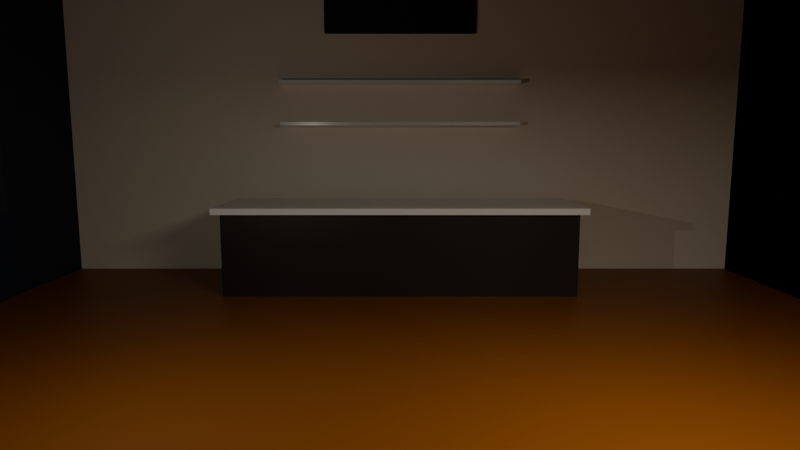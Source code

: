 # Source: bg_modern_cafe.blend  (saved by Blender 5.2.45; exported with 4.5.12 LTS)
import bpy
from mathutils import Matrix  # noqa: F401  (used for matrix-valued properties, if any)

bpy.ops.wm.read_factory_settings(use_empty=True)
scene = bpy.context.scene
scene.name = 'Scene'

# ---- materials (node trees are filled in below, after node groups)
mat_cafefloorwood = bpy.data.materials.new('CafeFloorWood')
mat_cafewall = bpy.data.materials.new('CafeWall')
mat_cafeaccentwall = bpy.data.materials.new('CafeAccentWall')
mat_windowframe = bpy.data.materials.new('WindowFrame')
mat_glass = bpy.data.materials.new('Glass')
mat_cafecounter = bpy.data.materials.new('CafeCounter')
mat_cafecountermarble = bpy.data.materials.new('CafeCounterMarble')

# ---- material node trees
mat_cafefloorwood.use_nodes = True; mat_cafefloorwood.node_tree.nodes.clear()
_N = mat_cafefloorwood.node_tree.nodes; _L = mat_cafefloorwood.node_tree.links
n0 = _N.new('ShaderNodeBsdfPrincipled'); n0.name = 'Principled BSDF'; n0.location = (-200, 100)
n0.inputs[0].default_value = (0.2388, 0.07176, 0.001687, 1.0)
n0.inputs[10].default_value = 0.005
n1 = _N.new('ShaderNodeOutputMaterial'); n1.name = 'Material Output'; n1.location = (200, 100)
_L.new(n0.outputs[0], n1.inputs[0])
n1.is_active_output = True
mat_cafewall.use_nodes = True; mat_cafewall.node_tree.nodes.clear()
_N = mat_cafewall.node_tree.nodes; _L = mat_cafewall.node_tree.links
n0 = _N.new('ShaderNodeBsdfPrincipled'); n0.name = 'Principled BSDF'; n0.location = (-200, 100)
n0.inputs[0].default_value = (0.8994, 0.8122, 0.68, 1.0)
n0.inputs[2].default_value = 0.9
n0.inputs[10].default_value = 0.005
n1 = _N.new('ShaderNodeOutputMaterial'); n1.name = 'Material Output'; n1.location = (200, 100)
_L.new(n0.outputs[0], n1.inputs[0])
n1.is_active_output = True
mat_cafeaccentwall.use_nodes = True; mat_cafeaccentwall.node_tree.nodes.clear()
_N = mat_cafeaccentwall.node_tree.nodes; _L = mat_cafeaccentwall.node_tree.links
n0 = _N.new('ShaderNodeBsdfPrincipled'); n0.name = 'Principled BSDF'; n0.location = (-200, 100)
n0.inputs[0].default_value = (0.009021, 0.01794, 0.03995, 1.0)
n0.inputs[2].default_value = 0.8
n0.inputs[10].default_value = 0.005
n1 = _N.new('ShaderNodeOutputMaterial'); n1.name = 'Material Output'; n1.location = (200, 100)
_L.new(n0.outputs[0], n1.inputs[0])
n1.is_active_output = True
mat_windowframe.use_nodes = True; mat_windowframe.node_tree.nodes.clear()
_N = mat_windowframe.node_tree.nodes; _L = mat_windowframe.node_tree.links
n0 = _N.new('ShaderNodeBsdfPrincipled'); n0.name = 'Principled BSDF'; n0.location = (-200, 100)
n0.inputs[0].default_value = (0.001963, 0.005028, 0.01891, 1.0)
n0.inputs[2].default_value = 0.4
n0.inputs[10].default_value = 0.005
n1 = _N.new('ShaderNodeOutputMaterial'); n1.name = 'Material Output'; n1.location = (200, 100)
_L.new(n0.outputs[0], n1.inputs[0])
n1.is_active_output = True
mat_glass.use_nodes = True; mat_glass.node_tree.nodes.clear()
_N = mat_glass.node_tree.nodes; _L = mat_glass.node_tree.links
n0 = _N.new('ShaderNodeBsdfPrincipled'); n0.name = 'Principled BSDF'; n0.location = (-200, 100)
n0.inputs[0].default_value = (0.2977, 0.5668, 0.9828, 1.0)
n0.inputs[2].default_value = 0.1
n0.inputs[10].default_value = 0.005
n1 = _N.new('ShaderNodeOutputMaterial'); n1.name = 'Material Output'; n1.location = (200, 100)
_L.new(n0.outputs[0], n1.inputs[0])
n1.is_active_output = True
mat_cafecounter.use_nodes = True; mat_cafecounter.node_tree.nodes.clear()
_N = mat_cafecounter.node_tree.nodes; _L = mat_cafecounter.node_tree.links
n0 = _N.new('ShaderNodeBsdfPrincipled'); n0.name = 'Principled BSDF'; n0.location = (-200, 100)
n0.inputs[0].default_value = (0.01794, 0.01431, 0.01347, 1.0)
n0.inputs[2].default_value = 0.4
n0.inputs[10].default_value = 0.005
n1 = _N.new('ShaderNodeOutputMaterial'); n1.name = 'Material Output'; n1.location = (200, 100)
_L.new(n0.outputs[0], n1.inputs[0])
n1.is_active_output = True
mat_cafecountermarble.use_nodes = True; mat_cafecountermarble.node_tree.nodes.clear()
_N = mat_cafecountermarble.node_tree.nodes; _L = mat_cafecountermarble.node_tree.links
n0 = _N.new('ShaderNodeBsdfPrincipled'); n0.name = 'Principled BSDF'; n0.location = (-200, 100)
n0.inputs[0].default_value = (0.9406, 0.9574, 0.9743, 1.0)
n0.inputs[2].default_value = 0.2
n0.inputs[10].default_value = 0.005
n1 = _N.new('ShaderNodeOutputMaterial'); n1.name = 'Material Output'; n1.location = (200, 100)
_L.new(n0.outputs[0], n1.inputs[0])
n1.is_active_output = True

# ---- cameras
cam_assetcamera = bpy.data.cameras.new('AssetCamera')
cam_assetcamera.lens = 28.0

# ---- lights
light_warmkey = bpy.data.lights.new('WarmKey', 'AREA')
light_warmkey.color = (1.0, 0.88, 0.72)
light_warmkey.energy = 100.0
light_warmkey.size = 2.0
light_warmfill = bpy.data.lights.new('WarmFill', 'POINT')
light_warmfill.color = (1.0, 0.94, 0.85)
light_warmfill.energy = 50.0

# ---- meshes
me_plane = bpy.data.meshes.new('Plane')
me_plane.from_pydata([(-5.0, -5.0, 0.0), (5.0, -5.0, 0.0), (-5.0, 5.0, 0.0), (5.0, 5.0, 0.0)], [], [(0, 1, 3, 2)])
_uv = me_plane.uv_layers.new(name='UVMap')
_uv.uv.foreach_set('vector', [0.0, 0.0, 1.0, 0.0, 1.0, 1.0, 0.0, 1.0])
me_plane.materials.append(mat_cafefloorwood)
me_plane.update()
me_cube = bpy.data.meshes.new('Cube')
me_cube.from_pydata([(-0.5, -0.5, -0.5), (-0.5, -0.5, 0.5), (-0.5, 0.5, -0.5), (-0.5, 0.5, 0.5), (0.5, -0.5, -0.5), (0.5, -0.5, 0.5), (0.5, 0.5, -0.5), (0.5, 0.5, 0.5)], [], [(0, 1, 3, 2), (2, 3, 7, 6), (6, 7, 5, 4), (4, 5, 1, 0), (2, 6, 4, 0), (7, 3, 1, 5)])
_uv = me_cube.uv_layers.new(name='UVMap')
_uv.uv.foreach_set('vector', [0.375, 0.0, 0.625, 0.0, 0.625, 0.25, 0.375, 0.25, 0.375, 0.25, 0.625, 0.25, 0.625, 0.5, 0.375, 0.5, 0.375, 0.5, 0.625, 0.5, 0.625, 0.75, 0.375, 0.75, 0.375, 0.75, 0.625, 0.75, 0.625, 1.0, 0.375, 1.0, 0.125, 0.5, 0.375, 0.5, 0.375, 0.75, 0.125, 0.75, 0.625, 0.5, 0.875, 0.5, 0.875, 0.75, 0.625, 0.75])
me_cube.materials.append(mat_cafewall)
me_cube.update()
me_cube_001 = bpy.data.meshes.new('Cube.001')
me_cube_001.from_pydata([(-0.5, -0.5, -0.5), (-0.5, -0.5, 0.5), (-0.5, 0.5, -0.5), (-0.5, 0.5, 0.5), (0.5, -0.5, -0.5), (0.5, -0.5, 0.5), (0.5, 0.5, -0.5), (0.5, 0.5, 0.5)], [], [(0, 1, 3, 2), (2, 3, 7, 6), (6, 7, 5, 4), (4, 5, 1, 0), (2, 6, 4, 0), (7, 3, 1, 5)])
_uv = me_cube_001.uv_layers.new(name='UVMap')
_uv.uv.foreach_set('vector', [0.375, 0.0, 0.625, 0.0, 0.625, 0.25, 0.375, 0.25, 0.375, 0.25, 0.625, 0.25, 0.625, 0.5, 0.375, 0.5, 0.375, 0.5, 0.625, 0.5, 0.625, 0.75, 0.375, 0.75, 0.375, 0.75, 0.625, 0.75, 0.625, 1.0, 0.375, 1.0, 0.125, 0.5, 0.375, 0.5, 0.375, 0.75, 0.125, 0.75, 0.625, 0.5, 0.875, 0.5, 0.875, 0.75, 0.625, 0.75])
me_cube_001.materials.append(mat_cafeaccentwall)
me_cube_001.update()
me_cube_002 = bpy.data.meshes.new('Cube.002')
me_cube_002.from_pydata([(-0.5, -0.5, -0.5), (-0.5, -0.5, 0.5), (-0.5, 0.5, -0.5), (-0.5, 0.5, 0.5), (0.5, -0.5, -0.5), (0.5, -0.5, 0.5), (0.5, 0.5, -0.5), (0.5, 0.5, 0.5)], [], [(0, 1, 3, 2), (2, 3, 7, 6), (6, 7, 5, 4), (4, 5, 1, 0), (2, 6, 4, 0), (7, 3, 1, 5)])
_uv = me_cube_002.uv_layers.new(name='UVMap')
_uv.uv.foreach_set('vector', [0.375, 0.0, 0.625, 0.0, 0.625, 0.25, 0.375, 0.25, 0.375, 0.25, 0.625, 0.25, 0.625, 0.5, 0.375, 0.5, 0.375, 0.5, 0.625, 0.5, 0.625, 0.75, 0.375, 0.75, 0.375, 0.75, 0.625, 0.75, 0.625, 1.0, 0.375, 1.0, 0.125, 0.5, 0.375, 0.5, 0.375, 0.75, 0.125, 0.75, 0.625, 0.5, 0.875, 0.5, 0.875, 0.75, 0.625, 0.75])
me_cube_002.materials.append(mat_windowframe)
me_cube_002.update()
me_plane_001 = bpy.data.meshes.new('Plane.001')
me_plane_001.from_pydata([(-0.5, -0.5, 0.0), (0.5, -0.5, 0.0), (-0.5, 0.5, 0.0), (0.5, 0.5, 0.0)], [], [(0, 1, 3, 2)])
_uv = me_plane_001.uv_layers.new(name='UVMap')
_uv.uv.foreach_set('vector', [0.0, 0.0, 1.0, 0.0, 1.0, 1.0, 0.0, 1.0])
me_plane_001.materials.append(mat_glass)
me_plane_001.update()
me_cube_003 = bpy.data.meshes.new('Cube.003')
me_cube_003.from_pydata([(-0.5, -0.5, -0.5), (-0.5, -0.5, 0.5), (-0.5, 0.5, -0.5), (-0.5, 0.5, 0.5), (0.5, -0.5, -0.5), (0.5, -0.5, 0.5), (0.5, 0.5, -0.5), (0.5, 0.5, 0.5)], [], [(0, 1, 3, 2), (2, 3, 7, 6), (6, 7, 5, 4), (4, 5, 1, 0), (2, 6, 4, 0), (7, 3, 1, 5)])
_uv = me_cube_003.uv_layers.new(name='UVMap')
_uv.uv.foreach_set('vector', [0.375, 0.0, 0.625, 0.0, 0.625, 0.25, 0.375, 0.25, 0.375, 0.25, 0.625, 0.25, 0.625, 0.5, 0.375, 0.5, 0.375, 0.5, 0.625, 0.5, 0.625, 0.75, 0.375, 0.75, 0.375, 0.75, 0.625, 0.75, 0.625, 1.0, 0.375, 1.0, 0.125, 0.5, 0.375, 0.5, 0.375, 0.75, 0.125, 0.75, 0.625, 0.5, 0.875, 0.5, 0.875, 0.75, 0.625, 0.75])
me_cube_003.materials.append(mat_cafecounter)
me_cube_003.update()
me_cube_004 = bpy.data.meshes.new('Cube.004')
me_cube_004.from_pydata([(-0.5, -0.5, -0.5), (-0.5, -0.5, 0.5), (-0.5, 0.5, -0.5), (-0.5, 0.5, 0.5), (0.5, -0.5, -0.5), (0.5, -0.5, 0.5), (0.5, 0.5, -0.5), (0.5, 0.5, 0.5)], [], [(0, 1, 3, 2), (2, 3, 7, 6), (6, 7, 5, 4), (4, 5, 1, 0), (2, 6, 4, 0), (7, 3, 1, 5)])
_uv = me_cube_004.uv_layers.new(name='UVMap')
_uv.uv.foreach_set('vector', [0.375, 0.0, 0.625, 0.0, 0.625, 0.25, 0.375, 0.25, 0.375, 0.25, 0.625, 0.25, 0.625, 0.5, 0.375, 0.5, 0.375, 0.5, 0.625, 0.5, 0.625, 0.75, 0.375, 0.75, 0.375, 0.75, 0.625, 0.75, 0.625, 1.0, 0.375, 1.0, 0.125, 0.5, 0.375, 0.5, 0.375, 0.75, 0.125, 0.75, 0.625, 0.5, 0.875, 0.5, 0.875, 0.75, 0.625, 0.75])
me_cube_004.materials.append(mat_cafecountermarble)
me_cube_004.update()
me_cube_005 = bpy.data.meshes.new('Cube.005')
me_cube_005.from_pydata([(-0.5, -0.5, -0.5), (-0.5, -0.5, 0.5), (-0.5, 0.5, -0.5), (-0.5, 0.5, 0.5), (0.5, -0.5, -0.5), (0.5, -0.5, 0.5), (0.5, 0.5, -0.5), (0.5, 0.5, 0.5)], [], [(0, 1, 3, 2), (2, 3, 7, 6), (6, 7, 5, 4), (4, 5, 1, 0), (2, 6, 4, 0), (7, 3, 1, 5)])
_uv = me_cube_005.uv_layers.new(name='UVMap')
_uv.uv.foreach_set('vector', [0.375, 0.0, 0.625, 0.0, 0.625, 0.25, 0.375, 0.25, 0.375, 0.25, 0.625, 0.25, 0.625, 0.5, 0.375, 0.5, 0.375, 0.5, 0.625, 0.5, 0.625, 0.75, 0.375, 0.75, 0.375, 0.75, 0.625, 0.75, 0.625, 1.0, 0.375, 1.0, 0.125, 0.5, 0.375, 0.5, 0.375, 0.75, 0.125, 0.75, 0.625, 0.5, 0.875, 0.5, 0.875, 0.75, 0.625, 0.75])
me_cube_005.materials.append(mat_cafecountermarble)
me_cube_005.update()
me_cube_006 = bpy.data.meshes.new('Cube.006')
me_cube_006.from_pydata([(-0.5, -0.5, -0.5), (-0.5, -0.5, 0.5), (-0.5, 0.5, -0.5), (-0.5, 0.5, 0.5), (0.5, -0.5, -0.5), (0.5, -0.5, 0.5), (0.5, 0.5, -0.5), (0.5, 0.5, 0.5)], [], [(0, 1, 3, 2), (2, 3, 7, 6), (6, 7, 5, 4), (4, 5, 1, 0), (2, 6, 4, 0), (7, 3, 1, 5)])
_uv = me_cube_006.uv_layers.new(name='UVMap')
_uv.uv.foreach_set('vector', [0.375, 0.0, 0.625, 0.0, 0.625, 0.25, 0.375, 0.25, 0.375, 0.25, 0.625, 0.25, 0.625, 0.5, 0.375, 0.5, 0.375, 0.5, 0.625, 0.5, 0.625, 0.75, 0.375, 0.75, 0.375, 0.75, 0.625, 0.75, 0.625, 1.0, 0.375, 1.0, 0.125, 0.5, 0.375, 0.5, 0.375, 0.75, 0.125, 0.75, 0.625, 0.5, 0.875, 0.5, 0.875, 0.75, 0.625, 0.75])
me_cube_006.materials.append(mat_cafecountermarble)
me_cube_006.update()
me_cube_007 = bpy.data.meshes.new('Cube.007')
me_cube_007.from_pydata([(-0.5, -0.5, -0.5), (-0.5, -0.5, 0.5), (-0.5, 0.5, -0.5), (-0.5, 0.5, 0.5), (0.5, -0.5, -0.5), (0.5, -0.5, 0.5), (0.5, 0.5, -0.5), (0.5, 0.5, 0.5)], [], [(0, 1, 3, 2), (2, 3, 7, 6), (6, 7, 5, 4), (4, 5, 1, 0), (2, 6, 4, 0), (7, 3, 1, 5)])
_uv = me_cube_007.uv_layers.new(name='UVMap')
_uv.uv.foreach_set('vector', [0.375, 0.0, 0.625, 0.0, 0.625, 0.25, 0.375, 0.25, 0.375, 0.25, 0.625, 0.25, 0.625, 0.5, 0.375, 0.5, 0.375, 0.5, 0.625, 0.5, 0.625, 0.75, 0.375, 0.75, 0.375, 0.75, 0.625, 0.75, 0.625, 1.0, 0.375, 1.0, 0.125, 0.5, 0.375, 0.5, 0.375, 0.75, 0.125, 0.75, 0.625, 0.5, 0.875, 0.5, 0.875, 0.75, 0.625, 0.75])
me_cube_007.materials.append(mat_cafeaccentwall)
me_cube_007.update()

# ---- objects
ob_cafe_floor = bpy.data.objects.new('Cafe_Floor', me_plane)
ob_cafe_backwall = bpy.data.objects.new('Cafe_BackWall', me_cube)
ob_cafe_leftwall = bpy.data.objects.new('Cafe_LeftWall', me_cube_001)
ob_cafe_window_frame = bpy.data.objects.new('Cafe_Window_Frame', me_cube_002)
ob_cafe_window_glass = bpy.data.objects.new('Cafe_Window_Glass', me_plane_001)
ob_counter_base = bpy.data.objects.new('Counter_Base', me_cube_003)
ob_counter_top = bpy.data.objects.new('Counter_Top', me_cube_004)
ob_cafe_shelf = bpy.data.objects.new('Cafe_Shelf', me_cube_005)
ob_cafe_shelf_2 = bpy.data.objects.new('Cafe_Shelf_2', me_cube_006)
ob_cafe_signboard = bpy.data.objects.new('Cafe_Signboard', me_cube_007)
ob_warmkey = bpy.data.objects.new('WarmKey', light_warmkey)
ob_warmfill = bpy.data.objects.new('WarmFill', light_warmfill)
ob_assetcamera = bpy.data.objects.new('AssetCamera', cam_assetcamera)

# ---- transforms, parenting, visibility, modifiers, constraints
ob_cafe_floor.location = (0.0, 0.0, 0.0)
ob_cafe_backwall.location = (0.0, 4.0, 2.5)
ob_cafe_backwall.scale = (10.0, 0.2, 5.0)
ob_cafe_leftwall.location = (-5.0, 0.0, 2.5)
ob_cafe_leftwall.scale = (0.2, 10.0, 5.0)
ob_cafe_window_frame.location = (-4.9, 0.0, 2.5)
ob_cafe_window_frame.scale = (0.25, 4.0, 2.8)
ob_cafe_window_glass.location = (-4.8, 0.0, 2.5)
ob_cafe_window_glass.rotation_euler = (0.0, 1.571, 0.0)
ob_cafe_window_glass.scale = (1.0, 3.8, 2.6)
ob_counter_base.location = (0.0, 2.8, 0.525)
ob_counter_base.scale = (4.5, 1.2, 1.05)
ob_counter_top.location = (0.0, 2.8, 1.09)
ob_counter_top.scale = (4.7, 1.35, 0.08)
ob_cafe_shelf.location = (0.0, 3.85, 2.2)
ob_cafe_shelf.scale = (3.5, 0.35, 0.05)
ob_cafe_shelf_2.location = (0.0, 3.85, 2.8)
ob_cafe_shelf_2.scale = (3.5, 0.35, 0.05)
ob_cafe_signboard.location = (0.0, 3.88, 3.8)
ob_cafe_signboard.scale = (2.2, 0.08, 0.6)
ob_warmkey.location = (2.0, -2.5, 3.0)
ob_warmfill.location = (-2.0, -1.5, 2.0)
ob_assetcamera.location = (0.0, -5.5, 2.0)
ob_assetcamera.rotation_euler = (1.431, 0.0, 0.0)

# ---- collection membership
scene.collection.objects.link(ob_cafe_floor)
scene.collection.objects.link(ob_cafe_backwall)
scene.collection.objects.link(ob_cafe_leftwall)
scene.collection.objects.link(ob_cafe_window_frame)
scene.collection.objects.link(ob_cafe_window_glass)
scene.collection.objects.link(ob_counter_base)
scene.collection.objects.link(ob_counter_top)
scene.collection.objects.link(ob_cafe_shelf)
scene.collection.objects.link(ob_cafe_shelf_2)
scene.collection.objects.link(ob_cafe_signboard)
scene.collection.objects.link(ob_warmkey)
scene.collection.objects.link(ob_warmfill)
scene.collection.objects.link(ob_assetcamera)

# ---- scene / render settings (as saved in the file)
scene.camera = ob_assetcamera
scene.frame_start = 1; scene.frame_end = 250; scene.frame_set(1)
scene.render.engine = 'BLENDER_EEVEE_NEXT'
scene.render.bake_bias = 0.0
scene.render.bake_samples = 0
scene.render.compositor_device = 'GPU'
scene.eevee.use_volume_custom_range = False
scene.eevee.fast_gi_thickness_near = 0.1
scene.eevee.fast_gi_thickness_far = 0.0
scene.eevee.ray_tracing_options.screen_trace_thickness = 0.1
bpy.context.view_layer.update()
